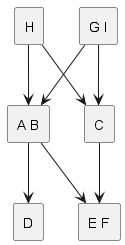

The diagram above was rendered by PlantUML. Its source (embedded in the PNG):
@startuml
skinparam componentStyle rectangle
[D] <-up- [A B]
[A B] <-up- [G I]
[A B] <-up- [H]
[C] <-up- [G I]
[E F] <-up- [C]
[E F] <-up- [A B]
[C] <-up- [H]
@enduml